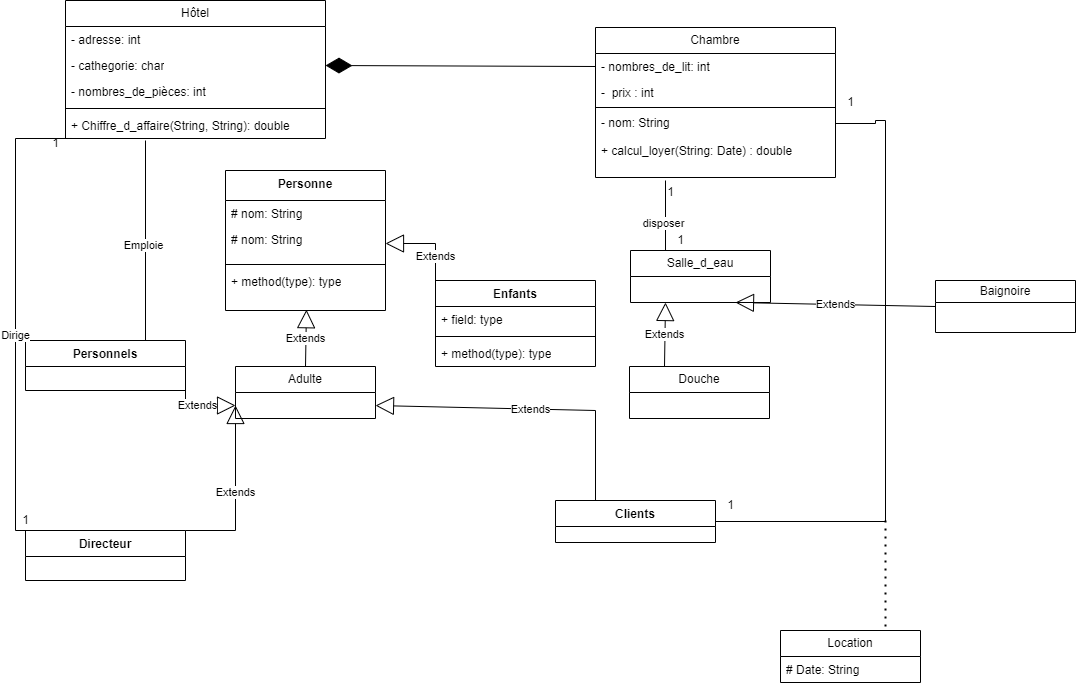

The diagram above was exported from draw.io. Its source (the exported page's mxGraphModel, read from the mxfile embedded in the PNG):
<mxGraphModel dx="1868" dy="669" grid="1" gridSize="10" guides="1" tooltips="1" connect="1" arrows="1" fold="1" page="1" pageScale="1" pageWidth="827" pageHeight="1169" math="0" shadow="0">
  <root>
    <mxCell id="0" />
    <mxCell id="1" parent="0" />
    <object label="Hôtel" Hôtel="" id="7Apbqcc78urZwzgiC8Y2-1">
      <mxCell style="swimlane;fontStyle=0;childLayout=stackLayout;horizontal=1;startSize=26;fillColor=none;horizontalStack=0;resizeParent=1;resizeParentMax=0;resizeLast=0;collapsible=1;marginBottom=0;whiteSpace=wrap;html=1;" vertex="1" parent="1">
        <mxGeometry x="40" y="50" width="260" height="138" as="geometry">
          <mxRectangle x="150" y="100" width="100" height="30" as="alternateBounds" />
        </mxGeometry>
      </mxCell>
    </object>
    <mxCell id="7Apbqcc78urZwzgiC8Y2-2" value="- adresse: int&amp;nbsp;" style="text;strokeColor=none;fillColor=none;align=left;verticalAlign=top;spacingLeft=4;spacingRight=4;overflow=hidden;rotatable=0;points=[[0,0.5],[1,0.5]];portConstraint=eastwest;whiteSpace=wrap;html=1;" vertex="1" parent="7Apbqcc78urZwzgiC8Y2-1">
      <mxGeometry y="26" width="260" height="26" as="geometry" />
    </mxCell>
    <mxCell id="7Apbqcc78urZwzgiC8Y2-4" value="- cathegorie: char" style="text;strokeColor=none;fillColor=none;align=left;verticalAlign=top;spacingLeft=4;spacingRight=4;overflow=hidden;rotatable=0;points=[[0,0.5],[1,0.5]];portConstraint=eastwest;whiteSpace=wrap;html=1;" vertex="1" parent="7Apbqcc78urZwzgiC8Y2-1">
      <mxGeometry y="52" width="260" height="26" as="geometry" />
    </mxCell>
    <mxCell id="7Apbqcc78urZwzgiC8Y2-3" value="- nombres_de_pièces: int" style="text;strokeColor=none;fillColor=none;align=left;verticalAlign=top;spacingLeft=4;spacingRight=4;overflow=hidden;rotatable=0;points=[[0,0.5],[1,0.5]];portConstraint=eastwest;whiteSpace=wrap;html=1;" vertex="1" parent="7Apbqcc78urZwzgiC8Y2-1">
      <mxGeometry y="78" width="260" height="26" as="geometry" />
    </mxCell>
    <mxCell id="7Apbqcc78urZwzgiC8Y2-21" value="" style="line;strokeWidth=1;fillColor=none;align=left;verticalAlign=middle;spacingTop=-1;spacingLeft=3;spacingRight=3;rotatable=0;labelPosition=right;points=[];portConstraint=eastwest;strokeColor=inherit;" vertex="1" parent="7Apbqcc78urZwzgiC8Y2-1">
      <mxGeometry y="104" width="260" height="8" as="geometry" />
    </mxCell>
    <mxCell id="7Apbqcc78urZwzgiC8Y2-22" value="+ Chiffre_d_affaire(String, String): double" style="text;strokeColor=none;fillColor=none;align=left;verticalAlign=top;spacingLeft=4;spacingRight=4;overflow=hidden;rotatable=0;points=[[0,0.5],[1,0.5]];portConstraint=eastwest;whiteSpace=wrap;html=1;" vertex="1" parent="7Apbqcc78urZwzgiC8Y2-1">
      <mxGeometry y="112" width="260" height="26" as="geometry" />
    </mxCell>
    <mxCell id="7Apbqcc78urZwzgiC8Y2-5" value="Chambre" style="swimlane;fontStyle=0;childLayout=stackLayout;horizontal=1;startSize=26;fillColor=none;horizontalStack=0;resizeParent=1;resizeParentMax=0;resizeLast=0;collapsible=1;marginBottom=0;whiteSpace=wrap;html=1;" vertex="1" parent="1">
      <mxGeometry x="570" y="77" width="240" height="150" as="geometry" />
    </mxCell>
    <mxCell id="7Apbqcc78urZwzgiC8Y2-6" value="- nombres_de_lit: int" style="text;strokeColor=none;fillColor=none;align=left;verticalAlign=top;spacingLeft=4;spacingRight=4;overflow=hidden;rotatable=0;points=[[0,0.5],[1,0.5]];portConstraint=eastwest;whiteSpace=wrap;html=1;" vertex="1" parent="7Apbqcc78urZwzgiC8Y2-5">
      <mxGeometry y="26" width="240" height="26" as="geometry" />
    </mxCell>
    <mxCell id="7Apbqcc78urZwzgiC8Y2-7" value="-&amp;nbsp; prix : int" style="text;strokeColor=none;fillColor=none;align=left;verticalAlign=top;spacingLeft=4;spacingRight=4;overflow=hidden;rotatable=0;points=[[0,0.5],[1,0.5]];portConstraint=eastwest;whiteSpace=wrap;html=1;" vertex="1" parent="7Apbqcc78urZwzgiC8Y2-5">
      <mxGeometry y="52" width="240" height="26" as="geometry" />
    </mxCell>
    <mxCell id="7Apbqcc78urZwzgiC8Y2-116" value="" style="line;strokeWidth=1;fillColor=none;align=left;verticalAlign=middle;spacingTop=-1;spacingLeft=3;spacingRight=3;rotatable=0;labelPosition=right;points=[];portConstraint=eastwest;strokeColor=inherit;" vertex="1" parent="7Apbqcc78urZwzgiC8Y2-5">
      <mxGeometry y="78" width="240" height="4" as="geometry" />
    </mxCell>
    <mxCell id="7Apbqcc78urZwzgiC8Y2-8" value="- nom: String" style="text;strokeColor=none;fillColor=none;align=left;verticalAlign=top;spacingLeft=4;spacingRight=4;overflow=hidden;rotatable=0;points=[[0,0.5],[1,0.5]];portConstraint=eastwest;whiteSpace=wrap;html=1;" vertex="1" parent="7Apbqcc78urZwzgiC8Y2-5">
      <mxGeometry y="82" width="240" height="28" as="geometry" />
    </mxCell>
    <mxCell id="7Apbqcc78urZwzgiC8Y2-117" value="+ calcul_loyer(String: Date) : double" style="text;strokeColor=none;fillColor=none;align=left;verticalAlign=top;spacingLeft=4;spacingRight=4;overflow=hidden;rotatable=0;points=[[0,0.5],[1,0.5]];portConstraint=eastwest;whiteSpace=wrap;html=1;" vertex="1" parent="7Apbqcc78urZwzgiC8Y2-5">
      <mxGeometry y="110" width="240" height="40" as="geometry" />
    </mxCell>
    <mxCell id="7Apbqcc78urZwzgiC8Y2-17" value="Personne" style="swimlane;fontStyle=1;align=center;verticalAlign=top;childLayout=stackLayout;horizontal=1;startSize=30;horizontalStack=0;resizeParent=1;resizeParentMax=0;resizeLast=0;collapsible=1;marginBottom=0;whiteSpace=wrap;html=1;" vertex="1" parent="1">
      <mxGeometry x="200" y="220" width="160" height="140" as="geometry" />
    </mxCell>
    <mxCell id="7Apbqcc78urZwzgiC8Y2-23" value="# nom: String" style="text;strokeColor=none;fillColor=none;align=left;verticalAlign=top;spacingLeft=4;spacingRight=4;overflow=hidden;rotatable=0;points=[[0,0.5],[1,0.5]];portConstraint=eastwest;whiteSpace=wrap;html=1;" vertex="1" parent="7Apbqcc78urZwzgiC8Y2-17">
      <mxGeometry y="30" width="160" height="26" as="geometry" />
    </mxCell>
    <mxCell id="7Apbqcc78urZwzgiC8Y2-18" value="# nom: String" style="text;strokeColor=none;fillColor=none;align=left;verticalAlign=top;spacingLeft=4;spacingRight=4;overflow=hidden;rotatable=0;points=[[0,0.5],[1,0.5]];portConstraint=eastwest;whiteSpace=wrap;html=1;" vertex="1" parent="7Apbqcc78urZwzgiC8Y2-17">
      <mxGeometry y="56" width="160" height="34" as="geometry" />
    </mxCell>
    <mxCell id="7Apbqcc78urZwzgiC8Y2-19" value="" style="line;strokeWidth=1;fillColor=none;align=left;verticalAlign=middle;spacingTop=-1;spacingLeft=3;spacingRight=3;rotatable=0;labelPosition=right;points=[];portConstraint=eastwest;strokeColor=inherit;" vertex="1" parent="7Apbqcc78urZwzgiC8Y2-17">
      <mxGeometry y="90" width="160" height="8" as="geometry" />
    </mxCell>
    <mxCell id="7Apbqcc78urZwzgiC8Y2-20" value="+ method(type): type" style="text;strokeColor=none;fillColor=none;align=left;verticalAlign=top;spacingLeft=4;spacingRight=4;overflow=hidden;rotatable=0;points=[[0,0.5],[1,0.5]];portConstraint=eastwest;whiteSpace=wrap;html=1;" vertex="1" parent="7Apbqcc78urZwzgiC8Y2-17">
      <mxGeometry y="98" width="160" height="42" as="geometry" />
    </mxCell>
    <mxCell id="7Apbqcc78urZwzgiC8Y2-24" value="Enfants" style="swimlane;fontStyle=1;align=center;verticalAlign=top;childLayout=stackLayout;horizontal=1;startSize=26;horizontalStack=0;resizeParent=1;resizeParentMax=0;resizeLast=0;collapsible=1;marginBottom=0;whiteSpace=wrap;html=1;" vertex="1" parent="1">
      <mxGeometry x="410" y="330" width="160" height="86" as="geometry" />
    </mxCell>
    <mxCell id="7Apbqcc78urZwzgiC8Y2-25" value="+ field: type" style="text;strokeColor=none;fillColor=none;align=left;verticalAlign=top;spacingLeft=4;spacingRight=4;overflow=hidden;rotatable=0;points=[[0,0.5],[1,0.5]];portConstraint=eastwest;whiteSpace=wrap;html=1;" vertex="1" parent="7Apbqcc78urZwzgiC8Y2-24">
      <mxGeometry y="26" width="160" height="26" as="geometry" />
    </mxCell>
    <mxCell id="7Apbqcc78urZwzgiC8Y2-26" value="" style="line;strokeWidth=1;fillColor=none;align=left;verticalAlign=middle;spacingTop=-1;spacingLeft=3;spacingRight=3;rotatable=0;labelPosition=right;points=[];portConstraint=eastwest;strokeColor=inherit;" vertex="1" parent="7Apbqcc78urZwzgiC8Y2-24">
      <mxGeometry y="52" width="160" height="8" as="geometry" />
    </mxCell>
    <mxCell id="7Apbqcc78urZwzgiC8Y2-27" value="+ method(type): type" style="text;strokeColor=none;fillColor=none;align=left;verticalAlign=top;spacingLeft=4;spacingRight=4;overflow=hidden;rotatable=0;points=[[0,0.5],[1,0.5]];portConstraint=eastwest;whiteSpace=wrap;html=1;" vertex="1" parent="7Apbqcc78urZwzgiC8Y2-24">
      <mxGeometry y="60" width="160" height="26" as="geometry" />
    </mxCell>
    <mxCell id="7Apbqcc78urZwzgiC8Y2-28" value="Personnels" style="swimlane;fontStyle=1;align=center;verticalAlign=top;childLayout=stackLayout;horizontal=1;startSize=26;horizontalStack=0;resizeParent=1;resizeParentMax=0;resizeLast=0;collapsible=1;marginBottom=0;whiteSpace=wrap;html=1;" vertex="1" parent="1">
      <mxGeometry y="390" width="160" height="50" as="geometry" />
    </mxCell>
    <mxCell id="7Apbqcc78urZwzgiC8Y2-32" value="Clients&lt;br&gt;" style="swimlane;fontStyle=1;align=center;verticalAlign=top;childLayout=stackLayout;horizontal=1;startSize=26;horizontalStack=0;resizeParent=1;resizeParentMax=0;resizeLast=0;collapsible=1;marginBottom=0;whiteSpace=wrap;html=1;" vertex="1" parent="1">
      <mxGeometry x="530" y="550" width="160" height="42" as="geometry" />
    </mxCell>
    <mxCell id="7Apbqcc78urZwzgiC8Y2-36" value="Directeur" style="swimlane;fontStyle=1;align=center;verticalAlign=top;childLayout=stackLayout;horizontal=1;startSize=26;horizontalStack=0;resizeParent=1;resizeParentMax=0;resizeLast=0;collapsible=1;marginBottom=0;whiteSpace=wrap;html=1;" vertex="1" parent="1">
      <mxGeometry y="580" width="160" height="50" as="geometry" />
    </mxCell>
    <mxCell id="7Apbqcc78urZwzgiC8Y2-42" value="Extends" style="endArrow=block;endSize=16;endFill=0;html=1;rounded=0;entryX=0;entryY=0.5;entryDx=0;entryDy=0;exitX=1;exitY=0.5;exitDx=0;exitDy=0;" edge="1" parent="1">
      <mxGeometry width="160" relative="1" as="geometry">
        <mxPoint x="160" y="429" as="sourcePoint" />
        <mxPoint x="210" y="455" as="targetPoint" />
        <Array as="points">
          <mxPoint x="160" y="455" />
        </Array>
      </mxGeometry>
    </mxCell>
    <mxCell id="7Apbqcc78urZwzgiC8Y2-43" value="Extends" style="endArrow=block;endSize=16;endFill=0;html=1;rounded=0;entryX=0;entryY=0.5;entryDx=0;entryDy=0;exitX=1;exitY=0;exitDx=0;exitDy=0;" edge="1" parent="1" source="7Apbqcc78urZwzgiC8Y2-36">
      <mxGeometry width="160" relative="1" as="geometry">
        <mxPoint x="270" y="520" as="sourcePoint" />
        <mxPoint x="210" y="455" as="targetPoint" />
        <Array as="points">
          <mxPoint x="210" y="580" />
        </Array>
      </mxGeometry>
    </mxCell>
    <mxCell id="7Apbqcc78urZwzgiC8Y2-55" value="1" style="text;html=1;align=center;verticalAlign=middle;resizable=0;points=[];autosize=1;strokeColor=none;fillColor=none;" vertex="1" parent="1">
      <mxGeometry x="15" y="178" width="30" height="30" as="geometry" />
    </mxCell>
    <mxCell id="7Apbqcc78urZwzgiC8Y2-65" value="Adulte" style="swimlane;fontStyle=0;childLayout=stackLayout;horizontal=1;startSize=26;fillColor=none;horizontalStack=0;resizeParent=1;resizeParentMax=0;resizeLast=0;collapsible=1;marginBottom=0;whiteSpace=wrap;html=1;" vertex="1" parent="1">
      <mxGeometry x="210" y="416" width="140" height="52" as="geometry" />
    </mxCell>
    <mxCell id="7Apbqcc78urZwzgiC8Y2-69" value="Extends" style="endArrow=block;endSize=16;endFill=0;html=1;rounded=0;entryX=0.506;entryY=0.981;entryDx=0;entryDy=0;entryPerimeter=0;exitX=0.5;exitY=0;exitDx=0;exitDy=0;" edge="1" parent="1" source="7Apbqcc78urZwzgiC8Y2-65" target="7Apbqcc78urZwzgiC8Y2-20">
      <mxGeometry width="160" relative="1" as="geometry">
        <mxPoint x="231" y="400" as="sourcePoint" />
        <mxPoint x="229.5" y="370" as="targetPoint" />
      </mxGeometry>
    </mxCell>
    <mxCell id="7Apbqcc78urZwzgiC8Y2-71" value="Extends" style="endArrow=block;endSize=16;endFill=0;html=1;rounded=0;entryX=1;entryY=0.5;entryDx=0;entryDy=0;exitX=0;exitY=0.5;exitDx=0;exitDy=0;" edge="1" parent="1" source="7Apbqcc78urZwzgiC8Y2-25" target="7Apbqcc78urZwzgiC8Y2-18">
      <mxGeometry width="160" relative="1" as="geometry">
        <mxPoint x="470" y="399" as="sourcePoint" />
        <mxPoint x="470" y="310" as="targetPoint" />
        <Array as="points">
          <mxPoint x="410" y="293" />
        </Array>
      </mxGeometry>
    </mxCell>
    <mxCell id="7Apbqcc78urZwzgiC8Y2-73" value="" style="endArrow=none;html=1;edgeStyle=orthogonalEdgeStyle;rounded=0;entryX=1.047;entryY=0.333;entryDx=0;entryDy=0;entryPerimeter=0;exitX=0.25;exitY=0;exitDx=0;exitDy=0;" edge="1" parent="1" source="7Apbqcc78urZwzgiC8Y2-36" target="7Apbqcc78urZwzgiC8Y2-55">
      <mxGeometry relative="1" as="geometry">
        <mxPoint x="-90" y="340" as="sourcePoint" />
        <mxPoint x="70" y="340" as="targetPoint" />
        <Array as="points">
          <mxPoint x="-10" y="580" />
          <mxPoint x="-10" y="188" />
        </Array>
      </mxGeometry>
    </mxCell>
    <mxCell id="7Apbqcc78urZwzgiC8Y2-76" value="Dirige" style="edgeLabel;html=1;align=center;verticalAlign=middle;resizable=0;points=[];" vertex="1" connectable="0" parent="7Apbqcc78urZwzgiC8Y2-73">
      <mxGeometry x="-0.0121" y="1" relative="1" as="geometry">
        <mxPoint as="offset" />
      </mxGeometry>
    </mxCell>
    <mxCell id="7Apbqcc78urZwzgiC8Y2-81" value="" style="endArrow=none;html=1;edgeStyle=orthogonalEdgeStyle;rounded=0;exitX=0.75;exitY=0;exitDx=0;exitDy=0;" edge="1" parent="1" source="7Apbqcc78urZwzgiC8Y2-28">
      <mxGeometry relative="1" as="geometry">
        <mxPoint x="-10" y="296.5" as="sourcePoint" />
        <mxPoint x="120" y="190" as="targetPoint" />
      </mxGeometry>
    </mxCell>
    <mxCell id="7Apbqcc78urZwzgiC8Y2-84" value="Emploie" style="edgeLabel;html=1;align=center;verticalAlign=middle;resizable=0;points=[];" vertex="1" connectable="0" parent="7Apbqcc78urZwzgiC8Y2-81">
      <mxGeometry x="-0.0344" y="3" relative="1" as="geometry">
        <mxPoint y="1" as="offset" />
      </mxGeometry>
    </mxCell>
    <mxCell id="7Apbqcc78urZwzgiC8Y2-100" value="" style="endArrow=none;dashed=1;html=1;dashPattern=1 3;strokeWidth=2;rounded=0;entryX=0.75;entryY=0;entryDx=0;entryDy=0;" edge="1" parent="1" target="7Apbqcc78urZwzgiC8Y2-107">
      <mxGeometry width="50" height="50" relative="1" as="geometry">
        <mxPoint x="860" y="570" as="sourcePoint" />
        <mxPoint x="850" y="630" as="targetPoint" />
      </mxGeometry>
    </mxCell>
    <mxCell id="7Apbqcc78urZwzgiC8Y2-101" value="" style="endArrow=none;html=1;edgeStyle=orthogonalEdgeStyle;rounded=0;entryX=1;entryY=0.5;entryDx=0;entryDy=0;exitX=1;exitY=0.5;exitDx=0;exitDy=0;" edge="1" parent="1" source="7Apbqcc78urZwzgiC8Y2-32" target="7Apbqcc78urZwzgiC8Y2-8">
      <mxGeometry relative="1" as="geometry">
        <mxPoint x="850" y="500" as="sourcePoint" />
        <mxPoint x="830" y="432.5" as="targetPoint" />
        <Array as="points">
          <mxPoint x="860" y="571" />
          <mxPoint x="860" y="170" />
          <mxPoint x="850" y="170" />
          <mxPoint x="850" y="173" />
        </Array>
      </mxGeometry>
    </mxCell>
    <mxCell id="7Apbqcc78urZwzgiC8Y2-106" value="Extends" style="endArrow=block;endSize=16;endFill=0;html=1;rounded=0;entryX=1;entryY=0.5;entryDx=0;entryDy=0;exitX=0.25;exitY=0;exitDx=0;exitDy=0;" edge="1" parent="1" source="7Apbqcc78urZwzgiC8Y2-32">
      <mxGeometry width="160" relative="1" as="geometry">
        <mxPoint x="530" y="533" as="sourcePoint" />
        <mxPoint x="350" y="455" as="targetPoint" />
        <Array as="points">
          <mxPoint x="570" y="460" />
        </Array>
      </mxGeometry>
    </mxCell>
    <mxCell id="7Apbqcc78urZwzgiC8Y2-107" value="Location" style="swimlane;fontStyle=0;childLayout=stackLayout;horizontal=1;startSize=26;fillColor=none;horizontalStack=0;resizeParent=1;resizeParentMax=0;resizeLast=0;collapsible=1;marginBottom=0;whiteSpace=wrap;html=1;" vertex="1" parent="1">
      <mxGeometry x="755" y="680" width="140" height="52" as="geometry" />
    </mxCell>
    <mxCell id="7Apbqcc78urZwzgiC8Y2-110" value="# Date: String" style="text;strokeColor=none;fillColor=none;align=left;verticalAlign=top;spacingLeft=4;spacingRight=4;overflow=hidden;rotatable=0;points=[[0,0.5],[1,0.5]];portConstraint=eastwest;whiteSpace=wrap;html=1;" vertex="1" parent="7Apbqcc78urZwzgiC8Y2-107">
      <mxGeometry y="26" width="140" height="26" as="geometry" />
    </mxCell>
    <mxCell id="7Apbqcc78urZwzgiC8Y2-115" value="" style="endArrow=diamondThin;endFill=1;endSize=24;html=1;rounded=0;entryX=1;entryY=0.5;entryDx=0;entryDy=0;exitX=0;exitY=0.5;exitDx=0;exitDy=0;" edge="1" parent="1" source="7Apbqcc78urZwzgiC8Y2-6" target="7Apbqcc78urZwzgiC8Y2-4">
      <mxGeometry width="160" relative="1" as="geometry">
        <mxPoint x="334" y="111.5" as="sourcePoint" />
        <mxPoint x="494" y="111.5" as="targetPoint" />
      </mxGeometry>
    </mxCell>
    <mxCell id="7Apbqcc78urZwzgiC8Y2-119" value="Salle_d_eau" style="swimlane;fontStyle=0;childLayout=stackLayout;horizontal=1;startSize=26;fillColor=none;horizontalStack=0;resizeParent=1;resizeParentMax=0;resizeLast=0;collapsible=1;marginBottom=0;whiteSpace=wrap;html=1;" vertex="1" parent="1">
      <mxGeometry x="605" y="300" width="140" height="52" as="geometry" />
    </mxCell>
    <mxCell id="7Apbqcc78urZwzgiC8Y2-128" value="Douche" style="swimlane;fontStyle=0;childLayout=stackLayout;horizontal=1;startSize=26;fillColor=none;horizontalStack=0;resizeParent=1;resizeParentMax=0;resizeLast=0;collapsible=1;marginBottom=0;whiteSpace=wrap;html=1;" vertex="1" parent="1">
      <mxGeometry x="604" y="416" width="140" height="52" as="geometry" />
    </mxCell>
    <mxCell id="7Apbqcc78urZwzgiC8Y2-132" value="Baignoire" style="swimlane;fontStyle=0;childLayout=stackLayout;horizontal=1;startSize=22;fillColor=none;horizontalStack=0;resizeParent=1;resizeParentMax=0;resizeLast=0;collapsible=1;marginBottom=0;whiteSpace=wrap;html=1;" vertex="1" parent="1">
      <mxGeometry x="910" y="330" width="140" height="52" as="geometry" />
    </mxCell>
    <mxCell id="7Apbqcc78urZwzgiC8Y2-133" value="Extends" style="endArrow=block;endSize=16;endFill=0;html=1;rounded=0;entryX=0.25;entryY=1;entryDx=0;entryDy=0;exitX=0.25;exitY=0;exitDx=0;exitDy=0;" edge="1" parent="1" source="7Apbqcc78urZwzgiC8Y2-128" target="7Apbqcc78urZwzgiC8Y2-119">
      <mxGeometry width="160" relative="1" as="geometry">
        <mxPoint x="420" y="379" as="sourcePoint" />
        <mxPoint x="370" y="303" as="targetPoint" />
        <Array as="points" />
      </mxGeometry>
    </mxCell>
    <mxCell id="7Apbqcc78urZwzgiC8Y2-134" value="Extends" style="endArrow=block;endSize=16;endFill=0;html=1;rounded=0;entryX=0.75;entryY=1;entryDx=0;entryDy=0;exitX=0;exitY=0.5;exitDx=0;exitDy=0;" edge="1" parent="1" source="7Apbqcc78urZwzgiC8Y2-132" target="7Apbqcc78urZwzgiC8Y2-119">
      <mxGeometry width="160" relative="1" as="geometry">
        <mxPoint x="690" y="416" as="sourcePoint" />
        <mxPoint x="690" y="352" as="targetPoint" />
        <Array as="points" />
      </mxGeometry>
    </mxCell>
    <mxCell id="7Apbqcc78urZwzgiC8Y2-136" value="" style="endArrow=none;html=1;edgeStyle=orthogonalEdgeStyle;rounded=0;entryX=0.25;entryY=0;entryDx=0;entryDy=0;" edge="1" parent="1">
      <mxGeometry relative="1" as="geometry">
        <mxPoint x="640" y="230" as="sourcePoint" />
        <mxPoint x="660" y="300" as="targetPoint" />
        <Array as="points">
          <mxPoint x="640" y="300" />
        </Array>
      </mxGeometry>
    </mxCell>
    <mxCell id="7Apbqcc78urZwzgiC8Y2-139" value="disposer" style="edgeLabel;html=1;align=center;verticalAlign=middle;resizable=0;points=[];" vertex="1" connectable="0" parent="7Apbqcc78urZwzgiC8Y2-136">
      <mxGeometry x="-0.3022" y="2" relative="1" as="geometry">
        <mxPoint x="-5" y="11" as="offset" />
      </mxGeometry>
    </mxCell>
    <mxCell id="7Apbqcc78urZwzgiC8Y2-140" value="1" style="text;html=1;align=center;verticalAlign=middle;resizable=0;points=[];autosize=1;strokeColor=none;fillColor=none;" vertex="1" parent="1">
      <mxGeometry x="-15" y="555" width="30" height="30" as="geometry" />
    </mxCell>
    <mxCell id="7Apbqcc78urZwzgiC8Y2-141" value="1" style="text;html=1;align=center;verticalAlign=middle;resizable=0;points=[];autosize=1;strokeColor=none;fillColor=none;" vertex="1" parent="1">
      <mxGeometry x="640" y="275" width="30" height="30" as="geometry" />
    </mxCell>
    <mxCell id="7Apbqcc78urZwzgiC8Y2-144" value="1" style="text;html=1;align=center;verticalAlign=middle;resizable=0;points=[];autosize=1;strokeColor=none;fillColor=none;" vertex="1" parent="1">
      <mxGeometry x="630" y="227" width="30" height="30" as="geometry" />
    </mxCell>
    <mxCell id="7Apbqcc78urZwzgiC8Y2-145" value="1" style="text;html=1;align=center;verticalAlign=middle;resizable=0;points=[];autosize=1;strokeColor=none;fillColor=none;" vertex="1" parent="1">
      <mxGeometry x="690" y="540" width="30" height="30" as="geometry" />
    </mxCell>
    <mxCell id="7Apbqcc78urZwzgiC8Y2-146" value="1" style="text;html=1;align=center;verticalAlign=middle;resizable=0;points=[];autosize=1;strokeColor=none;fillColor=none;" vertex="1" parent="1">
      <mxGeometry x="810" y="137" width="30" height="30" as="geometry" />
    </mxCell>
  </root>
</mxGraphModel>